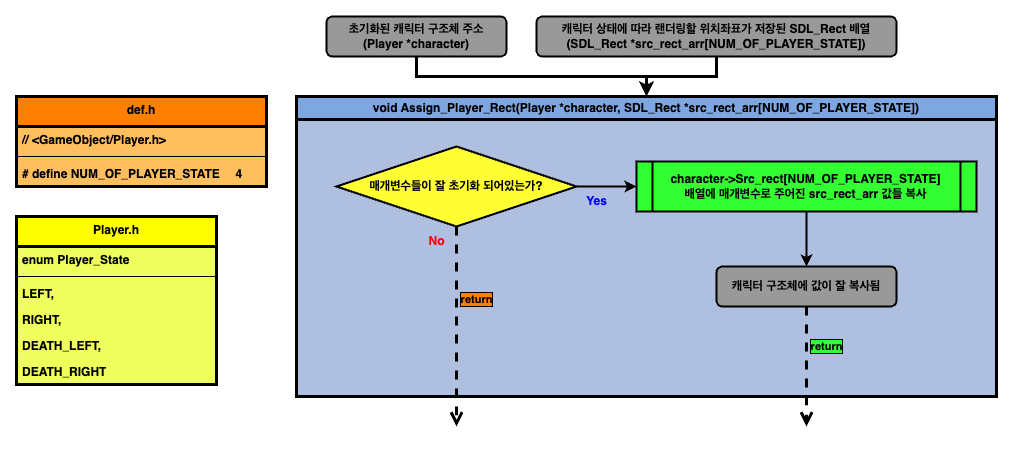

The diagram above was exported from draw.io. Its source (the exported page's mxGraphModel, read from the mxfile embedded in the PNG):
<mxGraphModel dx="979" dy="743" grid="1" gridSize="10" guides="1" tooltips="1" connect="1" arrows="1" fold="1" page="1" pageScale="1" pageWidth="1169" pageHeight="827" math="0" shadow="0">
  <root>
    <mxCell id="0" />
    <mxCell id="1" parent="0" />
    <mxCell id="y2HXTJqAj3FWA-povYaD-16" value="void Assign_Player_Rect(Player *character, SDL_Rect *src_rect_arr[NUM_OF_PLAYER_STATE])" style="swimlane;whiteSpace=wrap;html=1;fillColor=#7EA6E0;swimlaneFillColor=#AFBFE0;strokeWidth=3;" parent="1" vertex="1">
      <mxGeometry x="330" y="150" width="700" height="300" as="geometry">
        <mxRectangle x="190" y="120" width="370" height="30" as="alternateBounds" />
      </mxGeometry>
    </mxCell>
    <mxCell id="y2HXTJqAj3FWA-povYaD-6" value="&lt;b&gt;매개변수들이 잘 초기화 되어있는가?&lt;/b&gt;" style="rhombus;whiteSpace=wrap;html=1;fillColor=#FFFF33;strokeWidth=2;" parent="y2HXTJqAj3FWA-povYaD-16" vertex="1">
      <mxGeometry x="40" y="50" width="240" height="80" as="geometry" />
    </mxCell>
    <mxCell id="y2HXTJqAj3FWA-povYaD-51" value="" style="edgeStyle=orthogonalEdgeStyle;rounded=0;orthogonalLoop=1;jettySize=auto;html=1;strokeWidth=2;" parent="y2HXTJqAj3FWA-povYaD-16" source="y2HXTJqAj3FWA-povYaD-8" target="y2HXTJqAj3FWA-povYaD-50" edge="1">
      <mxGeometry relative="1" as="geometry" />
    </mxCell>
    <mxCell id="y2HXTJqAj3FWA-povYaD-8" value="&lt;b&gt;character-&amp;gt;Src_rect[NUM_OF_PLAYER_STATE] &lt;br&gt;배열에&amp;nbsp;매개변수로 주어진 src_rect_arr 값들 복사&lt;br&gt;&lt;/b&gt;" style="shape=process;whiteSpace=wrap;html=1;backgroundOutline=1;size=0.04838709677419355;fillColor=#33FF33;strokeWidth=2;" parent="y2HXTJqAj3FWA-povYaD-16" vertex="1">
      <mxGeometry x="340" y="65" width="340" height="50" as="geometry" />
    </mxCell>
    <mxCell id="y2HXTJqAj3FWA-povYaD-11" value="" style="edgeStyle=orthogonalEdgeStyle;rounded=0;orthogonalLoop=1;jettySize=auto;html=1;strokeWidth=2;" parent="y2HXTJqAj3FWA-povYaD-16" source="y2HXTJqAj3FWA-povYaD-6" target="y2HXTJqAj3FWA-povYaD-8" edge="1">
      <mxGeometry relative="1" as="geometry" />
    </mxCell>
    <mxCell id="y2HXTJqAj3FWA-povYaD-18" value="&lt;b&gt;&lt;font color=&quot;#0000ff&quot;&gt;Yes&lt;/font&gt;&lt;/b&gt;" style="text;html=1;align=center;verticalAlign=middle;resizable=0;points=[];autosize=1;strokeColor=none;fillColor=none;" parent="y2HXTJqAj3FWA-povYaD-16" vertex="1">
      <mxGeometry x="280" y="90" width="40" height="30" as="geometry" />
    </mxCell>
    <mxCell id="y2HXTJqAj3FWA-povYaD-21" value="&lt;b&gt;&lt;font color=&quot;#ff0000&quot;&gt;No&lt;/font&gt;&lt;/b&gt;" style="text;html=1;align=center;verticalAlign=middle;resizable=0;points=[];autosize=1;strokeColor=none;fillColor=none;" parent="y2HXTJqAj3FWA-povYaD-16" vertex="1">
      <mxGeometry x="120" y="130" width="40" height="30" as="geometry" />
    </mxCell>
    <mxCell id="y2HXTJqAj3FWA-povYaD-50" value="&lt;b&gt;캐릭터 구조체에 값이 잘 복사됨&lt;br&gt;&lt;/b&gt;" style="rounded=1;whiteSpace=wrap;html=1;fillColor=#999999;strokeWidth=2;" parent="y2HXTJqAj3FWA-povYaD-16" vertex="1">
      <mxGeometry x="420" y="170" width="180" height="40" as="geometry" />
    </mxCell>
    <mxCell id="y2HXTJqAj3FWA-povYaD-25" style="edgeStyle=orthogonalEdgeStyle;rounded=0;orthogonalLoop=1;jettySize=auto;html=1;strokeWidth=3;" parent="1" source="y2HXTJqAj3FWA-povYaD-1" target="y2HXTJqAj3FWA-povYaD-16" edge="1">
      <mxGeometry relative="1" as="geometry" />
    </mxCell>
    <mxCell id="y2HXTJqAj3FWA-povYaD-1" value="&lt;b&gt;초기화된 캐릭터 구조체 주소&lt;br&gt;(Player *character)&lt;br&gt;&lt;/b&gt;" style="rounded=1;whiteSpace=wrap;html=1;fillColor=#999999;strokeWidth=2;" parent="1" vertex="1">
      <mxGeometry x="360" y="70" width="180" height="40" as="geometry" />
    </mxCell>
    <mxCell id="y2HXTJqAj3FWA-povYaD-26" style="edgeStyle=orthogonalEdgeStyle;rounded=0;orthogonalLoop=1;jettySize=auto;html=1;entryX=0.5;entryY=0;entryDx=0;entryDy=0;strokeWidth=3;" parent="1" source="y2HXTJqAj3FWA-povYaD-3" target="y2HXTJqAj3FWA-povYaD-16" edge="1">
      <mxGeometry relative="1" as="geometry" />
    </mxCell>
    <mxCell id="y2HXTJqAj3FWA-povYaD-3" value="&lt;b&gt;캐릭터 상태에 따라 랜더링할 위치좌표가 저장된 SDL_Rect 배열&lt;br&gt;(SDL_Rect *src_rect_arr[NUM_OF_PLAYER_STATE])&lt;br&gt;&lt;/b&gt;" style="rounded=1;whiteSpace=wrap;html=1;fillColor=#999999;strokeWidth=2;" parent="1" vertex="1">
      <mxGeometry x="570" y="70" width="360" height="40" as="geometry" />
    </mxCell>
    <mxCell id="y2HXTJqAj3FWA-povYaD-37" value="def.h" style="swimlane;fontStyle=1;align=center;verticalAlign=top;childLayout=stackLayout;horizontal=1;startSize=30;horizontalStack=0;resizeParent=1;resizeParentMax=0;resizeLast=0;collapsible=1;marginBottom=0;whiteSpace=wrap;html=1;fillColor=#FF8000;swimlaneFillColor=#FFBF5E;strokeWidth=3;" parent="1" vertex="1">
      <mxGeometry x="50" y="150" width="250" height="90" as="geometry" />
    </mxCell>
    <mxCell id="y2HXTJqAj3FWA-povYaD-38" value="&lt;b&gt;// &amp;lt;GameObject/Player.h&amp;gt;&lt;/b&gt;" style="text;strokeColor=none;fillColor=none;align=left;verticalAlign=top;spacingLeft=4;spacingRight=4;overflow=hidden;rotatable=0;points=[[0,0.5],[1,0.5]];portConstraint=eastwest;whiteSpace=wrap;html=1;" parent="y2HXTJqAj3FWA-povYaD-37" vertex="1">
      <mxGeometry y="30" width="250" height="26" as="geometry" />
    </mxCell>
    <mxCell id="y2HXTJqAj3FWA-povYaD-39" value="" style="line;strokeWidth=1;fillColor=none;align=left;verticalAlign=middle;spacingTop=-1;spacingLeft=3;spacingRight=3;rotatable=0;labelPosition=right;points=[];portConstraint=eastwest;strokeColor=inherit;" parent="y2HXTJqAj3FWA-povYaD-37" vertex="1">
      <mxGeometry y="56" width="250" height="8" as="geometry" />
    </mxCell>
    <mxCell id="y2HXTJqAj3FWA-povYaD-40" value="&lt;b&gt;# define NUM_OF_PLAYER_STATE&lt;span style=&quot;white-space: pre;&quot;&gt;&#09;&lt;/span&gt;4&lt;/b&gt;" style="text;strokeColor=none;fillColor=none;align=left;verticalAlign=top;spacingLeft=4;spacingRight=4;overflow=hidden;rotatable=0;points=[[0,0.5],[1,0.5]];portConstraint=eastwest;whiteSpace=wrap;html=1;" parent="y2HXTJqAj3FWA-povYaD-37" vertex="1">
      <mxGeometry y="64" width="250" height="26" as="geometry" />
    </mxCell>
    <mxCell id="y2HXTJqAj3FWA-povYaD-42" value="Player.h" style="swimlane;fontStyle=1;align=center;verticalAlign=top;childLayout=stackLayout;horizontal=1;startSize=30;horizontalStack=0;resizeParent=1;resizeParentMax=0;resizeLast=0;collapsible=1;marginBottom=0;whiteSpace=wrap;html=1;fillColor=#FFFF00;swimlaneFillColor=#EFFF5E;strokeWidth=3;" parent="1" vertex="1">
      <mxGeometry x="50" y="270" width="200" height="168" as="geometry" />
    </mxCell>
    <mxCell id="y2HXTJqAj3FWA-povYaD-43" value="&lt;b&gt;enum Player_State&lt;/b&gt;" style="text;strokeColor=none;fillColor=none;align=left;verticalAlign=top;spacingLeft=4;spacingRight=4;overflow=hidden;rotatable=0;points=[[0,0.5],[1,0.5]];portConstraint=eastwest;whiteSpace=wrap;html=1;" parent="y2HXTJqAj3FWA-povYaD-42" vertex="1">
      <mxGeometry y="30" width="200" height="26" as="geometry" />
    </mxCell>
    <mxCell id="y2HXTJqAj3FWA-povYaD-44" value="" style="line;strokeWidth=1;fillColor=none;align=left;verticalAlign=middle;spacingTop=-1;spacingLeft=3;spacingRight=3;rotatable=0;labelPosition=right;points=[];portConstraint=eastwest;strokeColor=inherit;" parent="y2HXTJqAj3FWA-povYaD-42" vertex="1">
      <mxGeometry y="56" width="200" height="8" as="geometry" />
    </mxCell>
    <mxCell id="y2HXTJqAj3FWA-povYaD-45" value="&lt;b&gt;LEFT,&lt;/b&gt;" style="text;strokeColor=none;fillColor=none;align=left;verticalAlign=top;spacingLeft=4;spacingRight=4;overflow=hidden;rotatable=0;points=[[0,0.5],[1,0.5]];portConstraint=eastwest;whiteSpace=wrap;html=1;" parent="y2HXTJqAj3FWA-povYaD-42" vertex="1">
      <mxGeometry y="64" width="200" height="26" as="geometry" />
    </mxCell>
    <mxCell id="y2HXTJqAj3FWA-povYaD-48" value="RIGHT," style="text;strokeColor=none;fillColor=none;align=left;verticalAlign=top;spacingLeft=4;spacingRight=4;overflow=hidden;rotatable=0;points=[[0,0.5],[1,0.5]];portConstraint=eastwest;whiteSpace=wrap;html=1;fontStyle=1" parent="y2HXTJqAj3FWA-povYaD-42" vertex="1">
      <mxGeometry y="90" width="200" height="26" as="geometry" />
    </mxCell>
    <mxCell id="y2HXTJqAj3FWA-povYaD-47" value="DEATH_LEFT," style="text;strokeColor=none;fillColor=none;align=left;verticalAlign=top;spacingLeft=4;spacingRight=4;overflow=hidden;rotatable=0;points=[[0,0.5],[1,0.5]];portConstraint=eastwest;whiteSpace=wrap;html=1;fontStyle=1" parent="y2HXTJqAj3FWA-povYaD-42" vertex="1">
      <mxGeometry y="116" width="200" height="26" as="geometry" />
    </mxCell>
    <mxCell id="y2HXTJqAj3FWA-povYaD-46" value="DEATH_RIGHT" style="text;strokeColor=none;fillColor=none;align=left;verticalAlign=top;spacingLeft=4;spacingRight=4;overflow=hidden;rotatable=0;points=[[0,0.5],[1,0.5]];portConstraint=eastwest;whiteSpace=wrap;html=1;fontStyle=1" parent="y2HXTJqAj3FWA-povYaD-42" vertex="1">
      <mxGeometry y="142" width="200" height="26" as="geometry" />
    </mxCell>
    <mxCell id="y2HXTJqAj3FWA-povYaD-52" value="return" style="html=1;verticalAlign=bottom;endArrow=open;dashed=1;endSize=8;curved=0;rounded=0;strokeWidth=3;exitX=0.5;exitY=1;exitDx=0;exitDy=0;labelBackgroundColor=#FF8000;labelBorderColor=default;fontStyle=1" parent="1" source="y2HXTJqAj3FWA-povYaD-6" edge="1">
      <mxGeometry x="-0.1667" y="20" relative="1" as="geometry">
        <mxPoint x="480" y="270" as="sourcePoint" />
        <mxPoint x="490" y="480" as="targetPoint" />
        <mxPoint as="offset" />
      </mxGeometry>
    </mxCell>
    <mxCell id="qXk3lrQXtaFq2Vjc8m6--1" value="return" style="html=1;verticalAlign=bottom;endArrow=open;dashed=1;endSize=8;curved=0;rounded=0;strokeWidth=3;exitX=0.5;exitY=1;exitDx=0;exitDy=0;labelBackgroundColor=#33FF33;labelBorderColor=default;fontStyle=1" edge="1" parent="1" source="y2HXTJqAj3FWA-povYaD-50">
      <mxGeometry x="-0.16" y="20" relative="1" as="geometry">
        <mxPoint x="500" y="290" as="sourcePoint" />
        <mxPoint x="840" y="480" as="targetPoint" />
        <mxPoint as="offset" />
      </mxGeometry>
    </mxCell>
  </root>
</mxGraphModel>